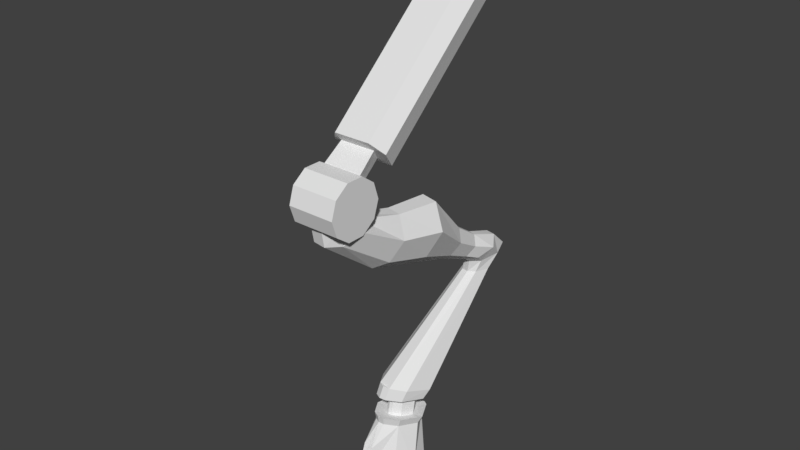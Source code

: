 # Source: manti.blend  (saved by Blender 2.79.0; exported with 4.5.12 LTS)
import bpy
from mathutils import Matrix  # noqa: F401  (used for matrix-valued properties, if any)

bpy.ops.wm.read_factory_settings(use_empty=True)
scene = bpy.context.scene
scene.name = 'Scene'

# ---- collections
col_collection_1 = bpy.data.collections.new('Collection 1'); scene.collection.children.link(col_collection_1)

# ---- world
world_world = bpy.data.worlds.new('World'); scene.world = world_world
world_world.color = (0.05088, 0.05088, 0.05088)
world_world.use_sun_shadow = False
world_world.sun_shadow_jitter_overblur = 0.0
world_world.cycles.sampling_method = 'MANUAL'

# ---- meshes
me_cylinder = bpy.data.meshes.new('Cylinder')
me_cylinder.from_pydata([(-0.01293, 0.7594, -0.8206), (0.1801, 1.345, 0.3478), (0.1075, 0.9201, -1.0), (0.2951, 1.271, 0.3548), (0.7737, 0.3331, -1.0), (0.6245, 0.6791, 0.4307), (0.4633, -0.293, -1.0), (0.3643, 0.06147, 0.5306), (-0.1743, -0.8145, -1.0), (0.0001782, -0.2127, 0.5835), (-0.2401, -0.2207, -0.8206), (-0.1852, -0.2307, 0.5925), (-0.5758, -0.7214, -1.0), (-0.3741, -0.1259, 0.5835), (-1.033, 0.05375, -1.0), (-0.6307, 0.2921, 0.5306), (-1.02, 0.7489, -1.0), (-0.5875, 0.96, 0.4307), (-0.06524, 0.9602, -1.0), (-0.04887, 1.35, 0.3548), (0.3816, 1.19, -0.2957), (-0.07975, 1.297, -0.2957), (-0.1182, -0.6462, -0.138), (-0.4735, -0.5639, -0.138), (-0.07546, 0.106, -1.0), (-0.2564, 0.1479, -1.0), (0.6013, 1.041, -1.0), (-0.5977, 1.319, -1.0), (0.3666, 1.425, 0.5924), (0.2354, 1.51, 0.5844), (0.7422, 0.7504, 0.679), (0.4455, 0.04621, 0.7929), (0.03032, -0.2663, 0.8531), (-0.181, -0.2869, 0.8634), (-0.3964, -0.1674, 0.8531), (-0.689, 0.3092, 0.7929), (-0.6397, 1.071, 0.679), (-0.0256, 1.516, 0.5924), (0.3666, 1.425, 0.5924), (0.2354, 1.51, 0.5844), (0.7422, 0.7504, 0.679), (0.4455, 0.04621, 0.7929), (0.03032, -0.2663, 0.8531), (-0.181, -0.2869, 0.8634), (-0.3964, -0.1674, 0.8531), (-0.689, 0.3092, 0.7929), (-0.6397, 1.071, 0.679), (-0.0256, 1.516, 0.5924), (0.2062, 1.073, 0.6061), (0.1332, 1.12, 0.6016), (0.4151, 0.6975, 0.6542), (0.2501, 0.3058, 0.7176), (0.01915, 0.132, 0.7511), (-0.09839, 0.1205, 0.7568), (-0.2182, 0.187, 0.7511), (-0.381, 0.4521, 0.7176), (-0.3535, 0.8757, 0.6542), (-0.01195, 1.123, 0.6061), (0.2299, 1.175, 1.299), (0.1569, 1.222, 1.294), (0.4388, 0.7996, 1.347), (0.2737, 0.4079, 1.41), (0.04282, 0.2341, 1.444), (-0.07472, 0.2226, 1.45), (-0.1945, 0.2891, 1.444), (-0.3573, 0.5542, 1.41), (-0.3299, 0.9778, 1.347), (0.01171, 1.225, 1.299), (0.3708, 1.445, 1.244), (0.7355, 0.7906, 1.328), (0.4474, 0.107, 1.439), (0.04437, -0.1964, 1.497), (-0.1608, -0.2164, 1.507), (-0.3699, -0.1004, 1.497), (-0.654, 0.3623, 1.439), (-0.6061, 1.102, 1.328), (-0.009916, 1.534, 1.244), (0.4732, 1.641, 1.504), (0.862, 0.9498, 1.638), (0.5549, 0.2307, 1.807), (0.1252, -0.08733, 1.894), (-0.09358, -0.1075, 1.908), (-0.3165, 0.01548, 1.89), (-0.6195, 0.5041, 1.797), (-0.5685, 1.283, 1.625), (0.06714, 1.735, 1.5), (1.218, 3.323, 5.228), (1.397, 3.024, 5.175), (1.233, 2.628, 5.175), (1.016, 2.498, 5.174), (0.8015, 2.548, 5.173), (0.6618, 2.76, 5.171), (0.701, 3.184, 5.17), (1.021, 3.369, 5.227), (0.185, -2.21, 9.515), (1.611, -2.21, 9.515), (0.185, -2.373, 9.014), (1.611, -2.373, 9.014), (0.185, -2.799, 8.705), (1.611, -2.799, 8.705), (0.185, -3.326, 8.705), (1.611, -3.326, 8.705), (0.185, -3.752, 9.014), (1.611, -3.752, 9.014), (0.185, -3.915, 9.515), (1.611, -3.915, 9.515), (0.185, -3.752, 10.02), (1.611, -3.752, 10.02), (0.185, -3.326, 10.33), (1.611, -3.326, 10.33), (0.185, -2.799, 10.33), (1.611, -2.799, 10.33), (0.185, -2.373, 10.02), (1.611, -2.373, 10.02), (1.325, 3.865, 5.716), (1.535, 3.301, 5.653), (1.342, 2.731, 5.544), (1.087, 2.486, 5.543), (0.8339, 2.579, 5.542), (0.6693, 2.979, 5.54), (0.7155, 3.603, 5.648), (1.092, 3.951, 5.714), (1.342, 3.345, 6.2), (1.64, 2.912, 6.032), (1.432, 2.45, 5.799), (1.126, 2.225, 5.753), (0.8024, 2.28, 5.762), (0.5714, 2.598, 5.823), (0.5918, 3.091, 6.061), (1.045, 3.396, 6.208), (1.257, 2.457, 6.515), (1.471, 2.235, 6.278), (1.329, 2.008, 5.99), (1.116, 1.874, 5.893), (0.8869, 1.902, 5.916), (0.7203, 2.083, 6.05), (0.7298, 2.326, 6.35), (1.046, 2.483, 6.536), (1.287, 1.671, 7.04), (1.542, 1.423, 6.743), (1.373, 1.171, 6.386), (1.119, 1.018, 6.262), (0.8468, 1.05, 6.291), (0.6484, 1.256, 6.462), (0.6597, 1.526, 6.835), (1.036, 1.7, 7.066), (1.459, 0.3382, 8.436), (1.951, 0.02723, 7.79), (1.625, -0.2628, 7.035), (1.136, -0.481, 6.743), (0.6106, -0.4366, 6.808), (0.2285, -0.1449, 7.21), (0.2503, 0.1709, 8.003), (0.9759, 0.379, 8.496), (1.352, -1.078, 8.56), (1.778, -1.375, 8.03), (1.496, -1.658, 7.408), (1.073, -1.861, 7.171), (0.6183, -1.819, 7.224), (0.2877, -1.548, 7.55), (0.3066, -1.241, 8.203), (0.9345, -1.04, 8.609), (1.584, -2.716, 8.739), (1.342, -3.268, 8.491), (0.972, -3.544, 8.45), (0.5708, -3.49, 8.46), (0.2752, -3.124, 8.518), (0.2849, -2.541, 8.772), (1.203, -2.513, 8.926), (1.381, -2.787, 9.003), (1.342, -3.377, 8.954), (0.972, -3.646, 9.027), (0.5708, -3.593, 9.015), (0.2752, -3.234, 8.922), (0.5208, -2.598, 8.923), (0.8341, -2.463, 8.915), (0.4722, -2.496, 9.933), (0.5206, -1.879, 10.42), (1.336, -2.496, 9.933), (1.306, -1.879, 10.42), (1.501, -2.794, 10.27), (1.457, -2.178, 10.76), (0.3069, -2.794, 10.27), (0.3701, -2.178, 10.76), (1.637, -1.71, 10.25), (0.238, -1.71, 10.25), (1.637, 3.878, 15.25), (0.238, 3.878, 15.25), (1.795, -2.126, 10.72), (1.494, -2.416, 11.04), (1.592, -2.204, 10.8), (0.3813, -2.416, 11.04), (0.08013, -2.126, 10.72), (0.3701, -2.178, 10.76), (1.494, 3.172, 16.04), (1.795, 3.462, 15.71), (0.08013, 3.462, 15.71), (0.3813, 3.172, 16.04)], [], [(0, 1, 3, 20, 2), (20, 3, 5, 4, 26), (4, 5, 7, 6), (6, 7, 9, 22, 8), (8, 22, 9, 11, 10), (10, 11, 13, 23, 12), (12, 23, 13, 15, 14), (14, 15, 17, 16), (11, 9, 32, 33), (27, 21, 18), (18, 21, 19, 1, 0), (0, 10, 12, 25, 18), (10, 0, 2, 24, 8), (8, 24, 2, 26, 4, 6), (18, 25, 12, 14, 16, 27), (9, 7, 31, 32), (3, 1, 29, 28), (7, 5, 30, 31), (5, 3, 28, 30), (1, 19, 37, 29), (19, 17, 36, 37), (17, 15, 35, 36), (15, 13, 34, 35), (13, 11, 33, 34), (28, 29, 39, 38), (43, 42, 52, 53), (36, 35, 45, 46), (33, 32, 42, 43), (30, 28, 38, 40), (37, 36, 46, 47), (34, 33, 43, 44), (31, 30, 40, 41), (29, 37, 47, 39), (35, 34, 44, 45), (32, 31, 41, 42), (50, 48, 58, 60), (40, 38, 48, 50), (47, 46, 56, 57), (44, 43, 53, 54), (41, 40, 50, 51), (39, 47, 57, 49), (45, 44, 54, 55), (42, 41, 51, 52), (38, 39, 49, 48), (46, 45, 55, 56), (67, 66, 75, 76), (57, 56, 66, 67), (54, 53, 63, 64), (51, 50, 60, 61), (49, 57, 67, 59), (55, 54, 64, 65), (52, 51, 61, 62), (48, 49, 59, 58), (56, 55, 65, 66), (53, 52, 62, 63), (73, 72, 81, 82), (64, 63, 72, 73), (61, 60, 69, 70), (65, 64, 73, 74), (62, 61, 70, 71), (66, 65, 74, 75), (63, 62, 71, 72), (60, 58, 68, 69), (70, 69, 78, 79), (74, 73, 82, 83), (71, 70, 79, 80), (75, 74, 83, 84), (72, 71, 80, 81), (69, 68, 77, 78), (76, 75, 84, 85), (83, 82, 90, 91), (80, 79, 88, 89), (84, 83, 91, 92), (78, 77, 86, 87), (85, 84, 92, 93), (79, 78, 87, 88), (16, 17, 19, 21, 27), (2, 20, 26), (77, 85, 93, 86), (81, 80, 89, 90, 82), (68, 76, 85, 77), (59, 67, 76, 68, 58), (94, 95, 97, 96), (96, 97, 99, 98), (98, 99, 101, 100), (100, 101, 103, 102), (102, 103, 105, 104), (104, 105, 107, 106), (106, 107, 109, 108), (108, 109, 111, 110), (97, 95, 113, 111, 109, 107, 105, 103, 101, 99), (110, 111, 113, 112), (112, 113, 95, 94), (94, 96, 98, 100, 102, 104, 106, 108, 110, 112), (93, 92, 120, 121), (91, 90, 118, 119), (89, 88, 116, 117), (87, 86, 114, 115), (86, 93, 121, 114), (92, 91, 119, 120), (90, 89, 117, 118), (88, 87, 115, 116), (117, 116, 124, 125), (115, 114, 122, 123), (114, 121, 129, 122), (120, 119, 127, 128), (118, 117, 125, 126), (116, 115, 123, 124), (121, 120, 128, 129), (119, 118, 126, 127), (129, 128, 136, 137), (127, 126, 134, 135), (125, 124, 132, 133), (123, 122, 130, 131), (122, 129, 137, 130), (128, 127, 135, 136), (126, 125, 133, 134), (124, 123, 131, 132), (134, 133, 141, 142), (132, 131, 139, 140), (137, 136, 144, 145), (135, 134, 142, 143), (133, 132, 140, 141), (131, 130, 138, 139), (130, 137, 145, 138), (136, 135, 143, 144), (138, 145, 153, 146), (144, 143, 151, 152), (142, 141, 149, 150), (140, 139, 147, 148), (145, 144, 152, 153), (143, 142, 150, 151), (141, 140, 148, 149), (139, 138, 146, 147), (151, 150, 158, 159), (149, 148, 156, 157), (147, 146, 154, 155), (146, 153, 161, 154), (152, 151, 159, 160), (150, 149, 157, 158), (148, 147, 155, 156), (153, 152, 160, 161), (161, 160, 167, 175), (159, 158, 165, 166), (157, 156, 163, 164), (155, 154, 168, 162), (154, 161, 175, 168), (160, 159, 166, 167), (158, 157, 164, 165), (156, 155, 162, 163), (167, 166, 173, 174), (169, 168, 175, 174, 173, 172, 171, 170), (165, 164, 171, 172), (163, 162, 169, 170), (175, 167, 174), (166, 165, 172, 173), (164, 163, 170, 171), (162, 168, 169), (176, 177, 179, 178), (178, 179, 181, 180), (191, 189, 194, 197), (180, 181, 183, 182), (182, 183, 177, 176), (176, 178, 180, 182), (185, 192, 196, 187), (179, 177, 185, 184), (181, 179, 184, 188, 190), (186, 187, 196, 197, 194, 195), (184, 185, 187, 186), (177, 183, 193, 192, 185), (183, 181, 190, 189, 191, 193), (188, 189, 190), (191, 192, 193), (188, 195, 194, 189), (196, 192, 191, 197), (188, 184, 186, 195)])
me_cylinder.use_remesh_preserve_volume = False
me_cylinder.use_remesh_preserve_attributes = False
me_cylinder.use_mirror_vertex_groups = False
me_cylinder.update()

# ---- objects
ob_cylinder = bpy.data.objects.new('Cylinder', me_cylinder)

# ---- transforms, parenting, visibility, modifiers, constraints
ob_cylinder.location = (0.0, 0.0, 1.0)
ob_cylinder.lineart.crease_threshold = 0.0
_vg = ob_cylinder.vertex_groups.new(name='Group')

# ---- collection membership
col_collection_1.objects.link(ob_cylinder)

# ---- scene / render settings (as saved in the file)
scene.frame_start = 1; scene.frame_end = 250; scene.frame_set(267)
scene.render.engine = 'BLENDER_EEVEE_NEXT'
scene.render.resolution_percentage = 50
scene.render.dither_intensity = 0.0
scene.cycles.use_denoising = False
scene.cycles.samples = 128
scene.cycles.sampling_pattern = 'TABULATED_SOBOL'
scene.cycles.use_adaptive_sampling = False
scene.cycles.use_light_tree = False
scene.cycles.blur_glossy = 0.0
scene.cycles.sample_clamp_indirect = 0.0
scene.view_settings.view_transform = 'Standard'
bpy.context.view_layer.update()

# ---- added for rendering (the .blend has no active camera and no usable light): camera, sun
cam_auto = bpy.data.cameras.new('AutoCamera')
cam_auto.lens = 50.0
cam_auto.sensor_width = 36.0
cam_auto.clip_end = 1000.0
ob_auto_camera = bpy.data.objects.new('AutoCamera', cam_auto)
scene.collection.objects.link(ob_auto_camera)
ob_auto_camera.location = (18.0397, -21.0789, 22.5835)
ob_auto_camera.rotation_euler = (1.09748, -7.21219e-08, 0.694738)
scene.camera = ob_auto_camera
light_auto_sun = bpy.data.lights.new('AutoSun', 'SUN')
light_auto_sun.energy = 3.0
light_auto_sun.angle = 0.0523599
ob_auto_sun = bpy.data.objects.new('AutoSun', light_auto_sun)
scene.collection.objects.link(ob_auto_sun)
ob_auto_sun.rotation_euler = (0.872665, 0.174533, 0.523599)
bpy.context.view_layer.update()

